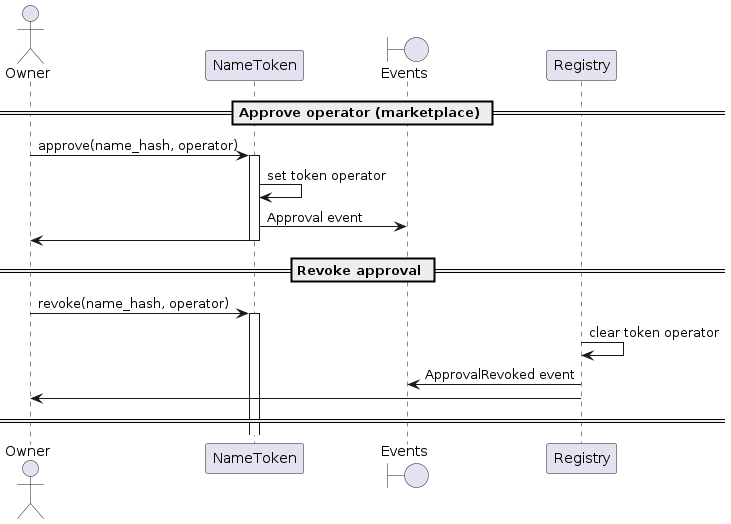

The diagram above was rendered by PlantUML. Its source (embedded in the PNG):
@startuml
'https://plantuml.com/sequence-diagram

'autonumber
actor Owner
participant "NameToken"
boundary "Events"

== Approve operator (marketplace) ==

Owner -> NameToken: approve(name_hash, operator)
activate NameToken
NameToken -> NameToken: set token operator
NameToken -> "Events": Approval event
NameToken -> Owner
deactivate NameToken

== Revoke approval ==

Owner -> NameToken: revoke(name_hash, operator)
activate NameToken
Registry -> Registry: clear token operator
Registry -> "Events": ApprovalRevoked event
Registry -> Owner
deactivate Registry

== ==

@enduml